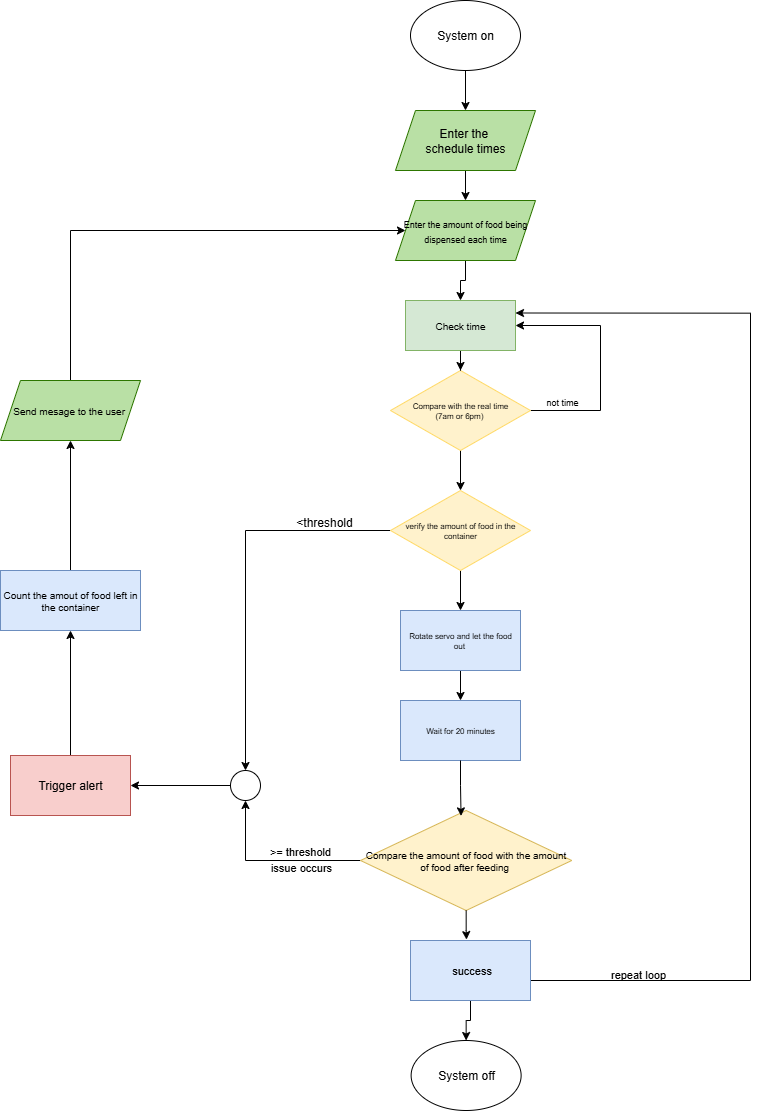

The diagram above was exported from draw.io. Its source (the exported page's mxGraphModel, read from the mxfile embedded in the PNG):
<mxGraphModel dx="4300" dy="2027" grid="1" gridSize="10" guides="1" tooltips="1" connect="1" arrows="1" fold="1" page="1" pageScale="1" pageWidth="827" pageHeight="1169" math="0" shadow="0">
  <root>
    <mxCell id="0" />
    <mxCell id="1" parent="0" />
    <mxCell id="IiMFO6er5cHlNea9VzPz-3" style="edgeStyle=orthogonalEdgeStyle;rounded=0;orthogonalLoop=1;jettySize=auto;html=1;" edge="1" parent="1" source="IiMFO6er5cHlNea9VzPz-1" target="IiMFO6er5cHlNea9VzPz-2">
      <mxGeometry relative="1" as="geometry" />
    </mxCell>
    <mxCell id="IiMFO6er5cHlNea9VzPz-1" value="System on" style="ellipse;whiteSpace=wrap;fontColor=light-dark(#000000,#000000);fillColor=light-dark(#FFFFFF,#FFFFFF);strokeColor=light-dark(#000000,#000000);" vertex="1" parent="1">
      <mxGeometry x="340" y="30" width="110" height="70" as="geometry" />
    </mxCell>
    <mxCell id="IiMFO6er5cHlNea9VzPz-37" style="edgeStyle=orthogonalEdgeStyle;rounded=0;orthogonalLoop=1;jettySize=auto;html=1;" edge="1" parent="1" source="IiMFO6er5cHlNea9VzPz-2" target="IiMFO6er5cHlNea9VzPz-36">
      <mxGeometry relative="1" as="geometry" />
    </mxCell>
    <mxCell id="IiMFO6er5cHlNea9VzPz-2" value="Enter the&amp;nbsp;&lt;div&gt;schedule times&lt;/div&gt;" style="shape=parallelogram;perimeter=parallelogramPerimeter;whiteSpace=wrap;html=1;fixedSize=1;fillColor=light-dark(#B9E0A5,#B9E0A5);fontColor=light-dark(#000000,#000000);strokeColor=#2D7600;" vertex="1" parent="1">
      <mxGeometry x="325" y="140" width="140" height="60" as="geometry" />
    </mxCell>
    <mxCell id="IiMFO6er5cHlNea9VzPz-13" style="edgeStyle=orthogonalEdgeStyle;rounded=0;orthogonalLoop=1;jettySize=auto;html=1;entryX=1;entryY=0.5;entryDx=0;entryDy=0;" edge="1" parent="1" source="IiMFO6er5cHlNea9VzPz-7" target="IiMFO6er5cHlNea9VzPz-9">
      <mxGeometry relative="1" as="geometry">
        <Array as="points">
          <mxPoint x="530" y="440" />
          <mxPoint x="530" y="355" />
        </Array>
      </mxGeometry>
    </mxCell>
    <mxCell id="IiMFO6er5cHlNea9VzPz-15" style="edgeStyle=orthogonalEdgeStyle;rounded=0;orthogonalLoop=1;jettySize=auto;html=1;entryX=0.5;entryY=0;entryDx=0;entryDy=0;" edge="1" parent="1" source="IiMFO6er5cHlNea9VzPz-7" target="IiMFO6er5cHlNea9VzPz-14">
      <mxGeometry relative="1" as="geometry" />
    </mxCell>
    <mxCell id="IiMFO6er5cHlNea9VzPz-7" value="&lt;div&gt;Compare with the real time&lt;/div&gt;&lt;div&gt;(7am or 6pm)&amp;nbsp;&lt;/div&gt;" style="rhombus;whiteSpace=wrap;html=1;fillColor=light-dark(#FFF2CC,#A9C4EB);fontColor=light-dark(#000000,#000000);strokeColor=#FFD966;fontSize=8;" vertex="1" parent="1">
      <mxGeometry x="320" y="400" width="140" height="80" as="geometry" />
    </mxCell>
    <mxCell id="IiMFO6er5cHlNea9VzPz-10" style="edgeStyle=orthogonalEdgeStyle;rounded=0;orthogonalLoop=1;jettySize=auto;html=1;" edge="1" parent="1" source="IiMFO6er5cHlNea9VzPz-9" target="IiMFO6er5cHlNea9VzPz-7">
      <mxGeometry relative="1" as="geometry" />
    </mxCell>
    <mxCell id="IiMFO6er5cHlNea9VzPz-9" value="Check time" style="rounded=0;whiteSpace=wrap;html=1;fontSize=10;fillColor=#d5e8d4;strokeColor=#82b366;" vertex="1" parent="1">
      <mxGeometry x="335" y="330" width="110" height="50" as="geometry" />
    </mxCell>
    <mxCell id="IiMFO6er5cHlNea9VzPz-18" style="edgeStyle=orthogonalEdgeStyle;rounded=0;orthogonalLoop=1;jettySize=auto;html=1;entryX=0.5;entryY=0;entryDx=0;entryDy=0;" edge="1" parent="1" source="IiMFO6er5cHlNea9VzPz-14" target="IiMFO6er5cHlNea9VzPz-17">
      <mxGeometry relative="1" as="geometry" />
    </mxCell>
    <mxCell id="IiMFO6er5cHlNea9VzPz-25" style="edgeStyle=orthogonalEdgeStyle;rounded=0;orthogonalLoop=1;jettySize=auto;html=1;entryX=0.5;entryY=0;entryDx=0;entryDy=0;" edge="1" parent="1" source="IiMFO6er5cHlNea9VzPz-14" target="IiMFO6er5cHlNea9VzPz-23">
      <mxGeometry relative="1" as="geometry" />
    </mxCell>
    <mxCell id="IiMFO6er5cHlNea9VzPz-14" value="verify the amount of food in the container" style="rhombus;whiteSpace=wrap;html=1;fillColor=light-dark(#FFF2CC,#A9C4EB);fontColor=light-dark(#000000,#000000);strokeColor=#FFD966;fontSize=8;" vertex="1" parent="1">
      <mxGeometry x="320" y="520" width="140" height="80" as="geometry" />
    </mxCell>
    <mxCell id="IiMFO6er5cHlNea9VzPz-21" style="edgeStyle=orthogonalEdgeStyle;rounded=0;orthogonalLoop=1;jettySize=auto;html=1;" edge="1" parent="1" source="IiMFO6er5cHlNea9VzPz-17" target="IiMFO6er5cHlNea9VzPz-20">
      <mxGeometry relative="1" as="geometry" />
    </mxCell>
    <mxCell id="IiMFO6er5cHlNea9VzPz-17" value="Rotate servo and let the food out&amp;nbsp;" style="rounded=0;whiteSpace=wrap;html=1;fillColor=#dae8fc;strokeColor=#6c8ebf;fontSize=8;" vertex="1" parent="1">
      <mxGeometry x="330" y="640" width="120" height="60" as="geometry" />
    </mxCell>
    <mxCell id="IiMFO6er5cHlNea9VzPz-24" style="edgeStyle=orthogonalEdgeStyle;rounded=0;orthogonalLoop=1;jettySize=auto;html=1;entryX=0.5;entryY=1;entryDx=0;entryDy=0;" edge="1" parent="1" source="IiMFO6er5cHlNea9VzPz-19" target="IiMFO6er5cHlNea9VzPz-23">
      <mxGeometry relative="1" as="geometry" />
    </mxCell>
    <mxCell id="IiMFO6er5cHlNea9VzPz-19" value="&lt;font&gt;Compare the amount of food with the amount of food after feeding&amp;nbsp;&lt;/font&gt;" style="rhombus;whiteSpace=wrap;html=1;fontSize=10;fillColor=#fff2cc;strokeColor=#d6b656;rounded=0;verticalAlign=middle;align=center;" vertex="1" parent="1">
      <mxGeometry x="290" y="840" width="211.25" height="100" as="geometry" />
    </mxCell>
    <mxCell id="IiMFO6er5cHlNea9VzPz-20" value="Wait for 20 minutes" style="rounded=0;whiteSpace=wrap;html=1;fillColor=#dae8fc;strokeColor=#6c8ebf;fontSize=8;" vertex="1" parent="1">
      <mxGeometry x="330" y="730" width="120" height="60" as="geometry" />
    </mxCell>
    <mxCell id="IiMFO6er5cHlNea9VzPz-22" style="edgeStyle=orthogonalEdgeStyle;rounded=0;orthogonalLoop=1;jettySize=auto;html=1;entryX=0.476;entryY=0.054;entryDx=0;entryDy=0;entryPerimeter=0;" edge="1" parent="1" source="IiMFO6er5cHlNea9VzPz-20" target="IiMFO6er5cHlNea9VzPz-19">
      <mxGeometry relative="1" as="geometry" />
    </mxCell>
    <mxCell id="IiMFO6er5cHlNea9VzPz-29" style="edgeStyle=orthogonalEdgeStyle;rounded=0;orthogonalLoop=1;jettySize=auto;html=1;entryX=1;entryY=0.5;entryDx=0;entryDy=0;" edge="1" parent="1" source="IiMFO6er5cHlNea9VzPz-23" target="IiMFO6er5cHlNea9VzPz-28">
      <mxGeometry relative="1" as="geometry" />
    </mxCell>
    <mxCell id="IiMFO6er5cHlNea9VzPz-23" value="" style="ellipse;whiteSpace=wrap;html=1;aspect=fixed;" vertex="1" parent="1">
      <mxGeometry x="160" y="800" width="30" height="30" as="geometry" />
    </mxCell>
    <mxCell id="IiMFO6er5cHlNea9VzPz-31" style="edgeStyle=orthogonalEdgeStyle;rounded=0;orthogonalLoop=1;jettySize=auto;html=1;entryX=0.5;entryY=1;entryDx=0;entryDy=0;" edge="1" parent="1" source="IiMFO6er5cHlNea9VzPz-28" target="IiMFO6er5cHlNea9VzPz-30">
      <mxGeometry relative="1" as="geometry" />
    </mxCell>
    <mxCell id="IiMFO6er5cHlNea9VzPz-28" value="Trigger alert" style="rounded=0;whiteSpace=wrap;html=1;fillColor=#f8cecc;strokeColor=#b85450;" vertex="1" parent="1">
      <mxGeometry x="-60" y="785" width="120" height="60" as="geometry" />
    </mxCell>
    <mxCell id="IiMFO6er5cHlNea9VzPz-34" style="edgeStyle=orthogonalEdgeStyle;rounded=0;orthogonalLoop=1;jettySize=auto;html=1;entryX=0.5;entryY=1;entryDx=0;entryDy=0;" edge="1" parent="1" source="IiMFO6er5cHlNea9VzPz-30" target="IiMFO6er5cHlNea9VzPz-35">
      <mxGeometry relative="1" as="geometry">
        <mxPoint x="-2.2737367544323206e-13" y="480" as="targetPoint" />
      </mxGeometry>
    </mxCell>
    <mxCell id="IiMFO6er5cHlNea9VzPz-30" value="Count the amout of food left in the container" style="rounded=0;whiteSpace=wrap;html=1;fillColor=#dae8fc;strokeColor=#6c8ebf;fontSize=10;" vertex="1" parent="1">
      <mxGeometry x="-70" y="600" width="140" height="60" as="geometry" />
    </mxCell>
    <mxCell id="IiMFO6er5cHlNea9VzPz-39" style="edgeStyle=orthogonalEdgeStyle;rounded=0;orthogonalLoop=1;jettySize=auto;html=1;entryX=0;entryY=0.5;entryDx=0;entryDy=0;" edge="1" parent="1" source="IiMFO6er5cHlNea9VzPz-35" target="IiMFO6er5cHlNea9VzPz-36">
      <mxGeometry relative="1" as="geometry">
        <mxPoint x="310" y="330" as="targetPoint" />
        <Array as="points">
          <mxPoint y="260" />
        </Array>
      </mxGeometry>
    </mxCell>
    <mxCell id="IiMFO6er5cHlNea9VzPz-35" value="Send mesage to the user&amp;nbsp;" style="shape=parallelogram;perimeter=parallelogramPerimeter;whiteSpace=wrap;html=1;fixedSize=1;fillColor=light-dark(#B9E0A5,#B9E0A5);fontColor=light-dark(#000000,#000000);strokeColor=#2D7600;fontSize=10;" vertex="1" parent="1">
      <mxGeometry x="-70" y="410" width="140" height="60" as="geometry" />
    </mxCell>
    <mxCell id="IiMFO6er5cHlNea9VzPz-38" style="edgeStyle=orthogonalEdgeStyle;rounded=0;orthogonalLoop=1;jettySize=auto;html=1;entryX=0.5;entryY=0;entryDx=0;entryDy=0;" edge="1" parent="1" source="IiMFO6er5cHlNea9VzPz-36" target="IiMFO6er5cHlNea9VzPz-9">
      <mxGeometry relative="1" as="geometry" />
    </mxCell>
    <mxCell id="IiMFO6er5cHlNea9VzPz-36" value="&lt;span style=&quot;font-size: 9px;&quot;&gt;Enter the amount of food being dispensed each time&lt;/span&gt;" style="shape=parallelogram;perimeter=parallelogramPerimeter;whiteSpace=wrap;html=1;fixedSize=1;fillColor=light-dark(#B9E0A5,#B9E0A5);fontColor=light-dark(#000000,#000000);strokeColor=#2D7600;" vertex="1" parent="1">
      <mxGeometry x="325" y="230" width="140" height="60" as="geometry" />
    </mxCell>
    <mxCell id="IiMFO6er5cHlNea9VzPz-43" style="edgeStyle=orthogonalEdgeStyle;rounded=0;orthogonalLoop=1;jettySize=auto;html=1;entryX=0.5;entryY=0;entryDx=0;entryDy=0;" edge="1" parent="1" source="IiMFO6er5cHlNea9VzPz-40" target="IiMFO6er5cHlNea9VzPz-42">
      <mxGeometry relative="1" as="geometry" />
    </mxCell>
    <mxCell id="IiMFO6er5cHlNea9VzPz-44" style="edgeStyle=orthogonalEdgeStyle;rounded=0;orthogonalLoop=1;jettySize=auto;html=1;entryX=1;entryY=0.25;entryDx=0;entryDy=0;" edge="1" parent="1" source="IiMFO6er5cHlNea9VzPz-40" target="IiMFO6er5cHlNea9VzPz-9">
      <mxGeometry relative="1" as="geometry">
        <Array as="points">
          <mxPoint x="680" y="1010" />
          <mxPoint x="680" y="343" />
        </Array>
      </mxGeometry>
    </mxCell>
    <mxCell id="IiMFO6er5cHlNea9VzPz-40" value="&amp;nbsp;success" style="rounded=0;whiteSpace=wrap;html=1;fillColor=#dae8fc;strokeColor=#6c8ebf;fontSize=11;" vertex="1" parent="1">
      <mxGeometry x="340" y="970" width="120" height="60" as="geometry" />
    </mxCell>
    <mxCell id="IiMFO6er5cHlNea9VzPz-41" style="edgeStyle=orthogonalEdgeStyle;rounded=0;orthogonalLoop=1;jettySize=auto;html=1;entryX=0.467;entryY=-0.015;entryDx=0;entryDy=0;entryPerimeter=0;" edge="1" parent="1" source="IiMFO6er5cHlNea9VzPz-19" target="IiMFO6er5cHlNea9VzPz-40">
      <mxGeometry relative="1" as="geometry" />
    </mxCell>
    <mxCell id="IiMFO6er5cHlNea9VzPz-42" value="System off" style="ellipse;whiteSpace=wrap;fontColor=light-dark(#000000,#000000);fillColor=light-dark(#FFFFFF,#FFFFFF);strokeColor=light-dark(#000000,#000000);" vertex="1" parent="1">
      <mxGeometry x="340.63" y="1070" width="110" height="70" as="geometry" />
    </mxCell>
    <mxCell id="IiMFO6er5cHlNea9VzPz-47" value="&amp;lt;threshold" style="text;html=1;align=center;verticalAlign=middle;whiteSpace=wrap;rounded=0;" vertex="1" parent="1">
      <mxGeometry x="234" y="547" width="40" height="10" as="geometry" />
    </mxCell>
    <mxCell id="IiMFO6er5cHlNea9VzPz-48" value="&amp;gt;= threshold" style="text;html=1;align=center;verticalAlign=middle;whiteSpace=wrap;rounded=0;fontSize=11;" vertex="1" parent="1">
      <mxGeometry x="171" y="876" width="118" height="10" as="geometry" />
    </mxCell>
    <mxCell id="IiMFO6er5cHlNea9VzPz-49" value="repeat loop" style="text;html=1;align=center;verticalAlign=middle;whiteSpace=wrap;rounded=0;fontSize=11;" vertex="1" parent="1">
      <mxGeometry x="509" y="999" width="118" height="10" as="geometry" />
    </mxCell>
    <mxCell id="IiMFO6er5cHlNea9VzPz-50" value="not time" style="text;html=1;align=center;verticalAlign=middle;whiteSpace=wrap;rounded=0;fontSize=9;" vertex="1" parent="1">
      <mxGeometry x="451.63" y="427" width="80" height="10" as="geometry" />
    </mxCell>
    <mxCell id="IiMFO6er5cHlNea9VzPz-51" value="issue occurs" style="text;html=1;align=center;verticalAlign=middle;whiteSpace=wrap;rounded=0;fontSize=11;" vertex="1" parent="1">
      <mxGeometry x="172" y="892" width="118" height="10" as="geometry" />
    </mxCell>
  </root>
</mxGraphModel>